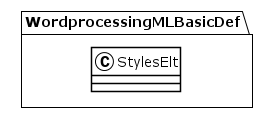

The diagram above was rendered by PlantUML. Its source (embedded in the PNG):
@startuml
!theme plain
package WordprocessingMLBasicDef {
class StylesElt {
}
}
@enduml